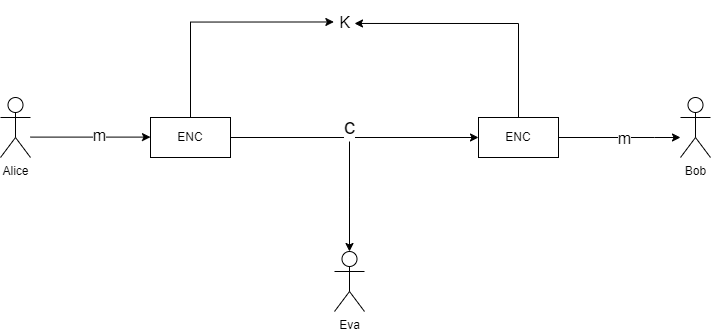

The diagram above was exported from draw.io. Its source (the exported page's mxGraphModel, read from the mxfile embedded in the PNG):
<mxGraphModel dx="1255" dy="678" grid="1" gridSize="22" guides="1" tooltips="1" connect="1" arrows="1" fold="1" page="1" pageScale="1" pageWidth="827" pageHeight="1169" math="0" shadow="0">
  <root>
    <mxCell id="0" />
    <mxCell id="1" parent="0" />
    <mxCell id="1YUI61IzgRGfL7JKhQTi-35" style="edgeStyle=orthogonalEdgeStyle;rounded=0;orthogonalLoop=1;jettySize=auto;html=1;entryX=0;entryY=0.25;entryDx=0;entryDy=0;" edge="1" parent="1">
      <mxGeometry relative="1" as="geometry">
        <mxPoint x="80" y="259.6" as="sourcePoint" />
        <mxPoint x="200" y="259.6" as="targetPoint" />
      </mxGeometry>
    </mxCell>
    <mxCell id="1YUI61IzgRGfL7JKhQTi-38" value="&lt;font style=&quot;font-size: 16px;&quot;&gt;m&lt;/font&gt;" style="edgeLabel;html=1;align=center;verticalAlign=middle;resizable=0;points=[];" vertex="1" connectable="0" parent="1YUI61IzgRGfL7JKhQTi-35">
      <mxGeometry x="0.1333" y="2" relative="1" as="geometry">
        <mxPoint as="offset" />
      </mxGeometry>
    </mxCell>
    <mxCell id="1YUI61IzgRGfL7JKhQTi-1" value="Alice" style="shape=umlActor;verticalLabelPosition=bottom;verticalAlign=top;html=1;outlineConnect=0;" vertex="1" parent="1">
      <mxGeometry x="50" y="220" width="30" height="60" as="geometry" />
    </mxCell>
    <mxCell id="1YUI61IzgRGfL7JKhQTi-2" value="Bob" style="shape=umlActor;verticalLabelPosition=bottom;verticalAlign=top;html=1;outlineConnect=0;" vertex="1" parent="1">
      <mxGeometry x="730" y="220" width="30" height="60" as="geometry" />
    </mxCell>
    <mxCell id="1YUI61IzgRGfL7JKhQTi-40" style="edgeStyle=orthogonalEdgeStyle;rounded=0;orthogonalLoop=1;jettySize=auto;html=1;" edge="1" parent="1" source="1YUI61IzgRGfL7JKhQTi-32" target="1YUI61IzgRGfL7JKhQTi-39">
      <mxGeometry relative="1" as="geometry" />
    </mxCell>
    <mxCell id="1YUI61IzgRGfL7JKhQTi-45" value="&lt;font style=&quot;font-size: 22px;&quot;&gt;c&lt;/font&gt;" style="edgeLabel;html=1;align=center;verticalAlign=middle;resizable=0;points=[];" vertex="1" connectable="0" parent="1YUI61IzgRGfL7JKhQTi-40">
      <mxGeometry x="-0.1097" y="3" relative="1" as="geometry">
        <mxPoint x="9" y="-7" as="offset" />
      </mxGeometry>
    </mxCell>
    <mxCell id="1YUI61IzgRGfL7JKhQTi-51" style="edgeStyle=orthogonalEdgeStyle;rounded=0;orthogonalLoop=1;jettySize=auto;html=1;entryX=0.017;entryY=0.488;entryDx=0;entryDy=0;entryPerimeter=0;" edge="1" parent="1" source="1YUI61IzgRGfL7JKhQTi-32" target="1YUI61IzgRGfL7JKhQTi-50">
      <mxGeometry relative="1" as="geometry">
        <mxPoint x="240" y="154" as="targetPoint" />
        <Array as="points">
          <mxPoint x="240" y="145" />
        </Array>
      </mxGeometry>
    </mxCell>
    <mxCell id="1YUI61IzgRGfL7JKhQTi-32" value="ENC" style="rounded=0;whiteSpace=wrap;html=1;" vertex="1" parent="1">
      <mxGeometry x="200" y="240" width="80" height="40" as="geometry" />
    </mxCell>
    <mxCell id="1YUI61IzgRGfL7JKhQTi-41" style="edgeStyle=orthogonalEdgeStyle;rounded=0;orthogonalLoop=1;jettySize=auto;html=1;" edge="1" parent="1" source="1YUI61IzgRGfL7JKhQTi-39" target="1YUI61IzgRGfL7JKhQTi-2">
      <mxGeometry relative="1" as="geometry">
        <Array as="points">
          <mxPoint x="704" y="260" />
          <mxPoint x="704" y="260" />
        </Array>
      </mxGeometry>
    </mxCell>
    <mxCell id="1YUI61IzgRGfL7JKhQTi-47" value="&lt;font style=&quot;font-size: 16px;&quot;&gt;m&lt;/font&gt;" style="edgeLabel;html=1;align=center;verticalAlign=middle;resizable=0;points=[];" vertex="1" connectable="0" parent="1YUI61IzgRGfL7JKhQTi-41">
      <mxGeometry x="0.0754" y="-1" relative="1" as="geometry">
        <mxPoint as="offset" />
      </mxGeometry>
    </mxCell>
    <mxCell id="1YUI61IzgRGfL7JKhQTi-39" value="ENC" style="rounded=0;whiteSpace=wrap;html=1;" vertex="1" parent="1">
      <mxGeometry x="528" y="240" width="80" height="40" as="geometry" />
    </mxCell>
    <mxCell id="1YUI61IzgRGfL7JKhQTi-44" style="edgeStyle=orthogonalEdgeStyle;rounded=0;orthogonalLoop=1;jettySize=auto;html=1;startArrow=classic;startFill=1;endArrow=none;endFill=0;" edge="1" parent="1" source="1YUI61IzgRGfL7JKhQTi-42">
      <mxGeometry relative="1" as="geometry">
        <mxPoint x="399" y="264" as="targetPoint" />
      </mxGeometry>
    </mxCell>
    <mxCell id="1YUI61IzgRGfL7JKhQTi-42" value="Eva" style="shape=umlActor;verticalLabelPosition=bottom;verticalAlign=top;html=1;outlineConnect=0;" vertex="1" parent="1">
      <mxGeometry x="384" y="374" width="30" height="60" as="geometry" />
    </mxCell>
    <mxCell id="1YUI61IzgRGfL7JKhQTi-50" value="&lt;font style=&quot;font-size: 16px;&quot;&gt;K&lt;/font&gt;" style="text;html=1;align=center;verticalAlign=middle;resizable=0;points=[];autosize=1;strokeColor=none;fillColor=none;" vertex="1" parent="1">
      <mxGeometry x="383" y="123" width="22" height="44" as="geometry" />
    </mxCell>
    <mxCell id="1YUI61IzgRGfL7JKhQTi-53" style="edgeStyle=orthogonalEdgeStyle;rounded=0;orthogonalLoop=1;jettySize=auto;html=1;entryX=0.955;entryY=0.522;entryDx=0;entryDy=0;entryPerimeter=0;" edge="1" parent="1" source="1YUI61IzgRGfL7JKhQTi-39" target="1YUI61IzgRGfL7JKhQTi-50">
      <mxGeometry relative="1" as="geometry">
        <Array as="points">
          <mxPoint x="568" y="146" />
        </Array>
      </mxGeometry>
    </mxCell>
  </root>
</mxGraphModel>